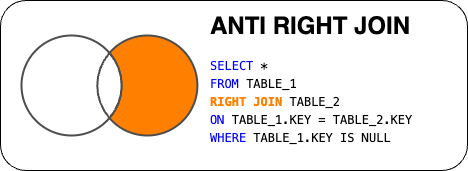

The diagram above was exported from draw.io. Its source (the exported page's mxGraphModel, read from the mxfile embedded in the PNG):
<mxGraphModel dx="794" dy="729" grid="1" gridSize="10" guides="1" tooltips="1" connect="1" arrows="1" fold="1" page="1" pageScale="1" pageWidth="827" pageHeight="1169" math="0" shadow="0">
  <root>
    <mxCell id="0" />
    <mxCell id="1" parent="0" />
    <mxCell id="2" value="" style="rounded=1;whiteSpace=wrap;html=1;" vertex="1" parent="1">
      <mxGeometry x="810" y="1210" width="467" height="170" as="geometry" />
    </mxCell>
    <mxCell id="3" value="&lt;h1 style=&quot;margin-top: 0px;&quot;&gt;ANTI RIGHT JOIN&lt;/h1&gt;&lt;div style=&quot;background-color: rgb(255, 255, 255); font-family: Menlo, Monaco, &amp;quot;Courier New&amp;quot;, monospace; line-height: 18px; white-space: pre;&quot;&gt;&lt;div&gt;&lt;span style=&quot;color: #0000ff;&quot;&gt;SELECT&lt;/span&gt; *&lt;/div&gt;&lt;div&gt;&lt;span style=&quot;color: #0000ff;&quot;&gt;FROM&lt;/span&gt; TABLE_1&lt;/div&gt;&lt;div&gt;&lt;b style=&quot;&quot;&gt;&lt;font color=&quot;#ff8000&quot;&gt;RIGHT JOIN&lt;/font&gt;&lt;/b&gt; TABLE_2 &lt;/div&gt;&lt;div&gt;&lt;span style=&quot;color: #0000ff;&quot;&gt;ON&lt;/span&gt; TABLE_1.KEY = TABLE_2.KEY&lt;/div&gt;&lt;div&gt;&lt;font color=&quot;#0000ff&quot;&gt;WHERE &lt;/font&gt;TABLE_1.KEY IS NULL&lt;/div&gt;&lt;div&gt;&lt;br&gt;&lt;/div&gt;&lt;/div&gt;" style="text;html=1;whiteSpace=wrap;overflow=hidden;rounded=0;" vertex="1" parent="1">
      <mxGeometry x="1018" y="1215" width="253" height="160" as="geometry" />
    </mxCell>
    <mxCell id="4" value="" style="group" vertex="1" connectable="0" parent="1">
      <mxGeometry x="831" y="1245" width="175.89999999999998" height="100" as="geometry" />
    </mxCell>
    <mxCell id="5" value="" style="ellipse;whiteSpace=wrap;html=1;aspect=fixed;container=0;strokeWidth=2;strokeColor=#4D4D4D;fillColor=#FF8000;" vertex="1" parent="4">
      <mxGeometry x="75.89999999999998" width="100" height="100" as="geometry" />
    </mxCell>
    <mxCell id="6" value="" style="ellipse;whiteSpace=wrap;html=1;aspect=fixed;container=0;strokeWidth=2;strokeColor=#4D4D4D;fillColor=#FFFFFF;" vertex="1" parent="4">
      <mxGeometry width="100" height="100" as="geometry" />
    </mxCell>
    <mxCell id="7" value="" style="whiteSpace=wrap;html=1;shape=mxgraph.basic.pointed_oval;aspect=fixed;fillColor=#FFFFFF;strokeColor=#4D4D4D;container=0;strokeWidth=2;" vertex="1" parent="4">
      <mxGeometry x="71.69999999999999" y="17.5" width="32.5" height="65" as="geometry" />
    </mxCell>
  </root>
</mxGraphModel>